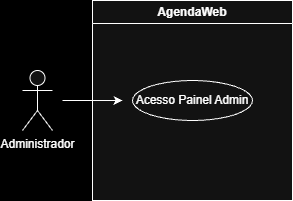

The diagram above was exported from draw.io. Its source (the exported page's mxGraphModel, read from the mxfile embedded in the PNG):
<mxGraphModel dx="4713" dy="2617" grid="1" gridSize="10" guides="1" tooltips="1" connect="1" arrows="1" fold="1" page="1" pageScale="1" pageWidth="827" pageHeight="1169" background="light-dark(#FFFFFF,#000000)" math="0" shadow="0">
  <root>
    <mxCell id="0" />
    <mxCell id="1" parent="0" />
    <mxCell id="2" parent="1" style="shape=umlActor;verticalLabelPosition=bottom;verticalAlign=top;html=1;outlineConnect=0;" value="Administrador" vertex="1">
      <mxGeometry height="60" width="30" x="880" y="390" as="geometry" />
    </mxCell>
    <mxCell id="3" parent="1" style="swimlane;whiteSpace=wrap;html=1;swimlaneFillColor=default;" value="AgendaWeb" vertex="1">
      <mxGeometry height="200" width="200" x="950" y="320" as="geometry" />
    </mxCell>
    <mxCell id="4" parent="3" style="ellipse;whiteSpace=wrap;html=1;" value="Acesso Painel Admin" vertex="1">
      <mxGeometry height="40" width="120" x="40" y="80" as="geometry" />
    </mxCell>
    <mxCell id="5" edge="1" parent="3" style="endArrow=classic;html=1;rounded=0;" value="">
      <mxGeometry height="50" relative="1" width="50" as="geometry">
        <mxPoint x="-30" y="100" as="sourcePoint" />
        <mxPoint x="30" y="100" as="targetPoint" />
      </mxGeometry>
    </mxCell>
  </root>
</mxGraphModel>